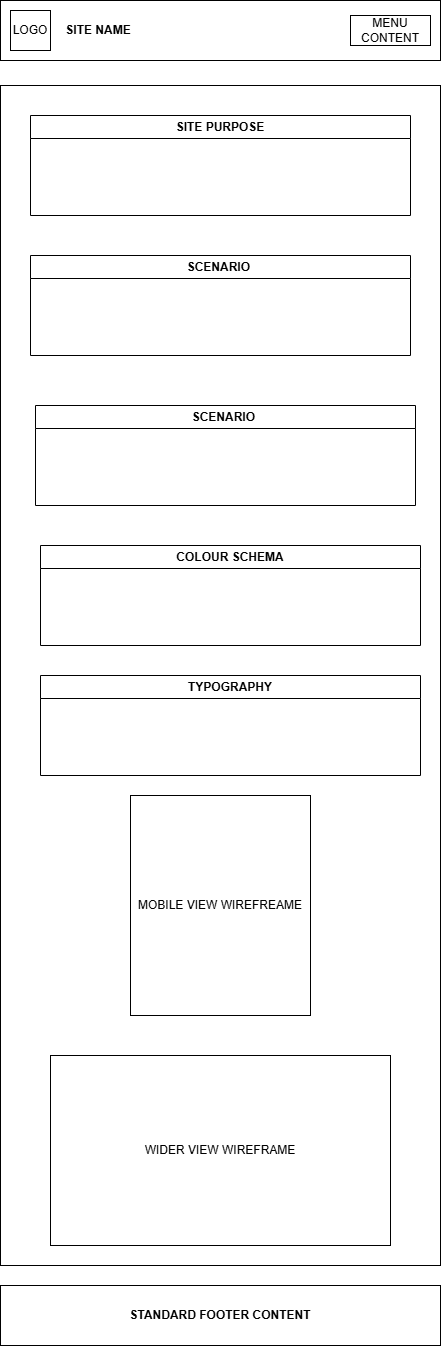

The diagram above was exported from draw.io. Its source (the exported page's mxGraphModel, read from the mxfile embedded in the PNG):
<mxGraphModel dx="947" dy="518" grid="1" gridSize="10" guides="1" tooltips="1" connect="1" arrows="1" fold="1" page="1" pageScale="1" pageWidth="850" pageHeight="1100" math="0" shadow="0">
  <root>
    <mxCell id="0" />
    <mxCell id="1" parent="0" />
    <mxCell id="XinoI0yZ0bVTM_5SswhD-23" parent="1" style="rounded=0;whiteSpace=wrap;html=1;" value="" vertex="1">
      <mxGeometry height="1180" width="440" x="160" y="170" as="geometry" />
    </mxCell>
    <mxCell id="XinoI0yZ0bVTM_5SswhD-1" parent="1" style="rounded=0;whiteSpace=wrap;html=1;align=left;" value="&lt;b&gt;&amp;nbsp; &amp;nbsp; &amp;nbsp; &amp;nbsp; &amp;nbsp; &amp;nbsp; &amp;nbsp; &amp;nbsp; &amp;nbsp; &amp;nbsp;SITE NAME&lt;/b&gt;" vertex="1">
      <mxGeometry height="60" width="440" x="160" y="85" as="geometry" />
    </mxCell>
    <mxCell id="XinoI0yZ0bVTM_5SswhD-3" parent="1" style="swimlane;whiteSpace=wrap;html=1;" value="SCENARIO&amp;nbsp;" vertex="1">
      <mxGeometry height="100" width="380" x="190" y="340" as="geometry" />
    </mxCell>
    <mxCell id="XinoI0yZ0bVTM_5SswhD-8" parent="1" style="whiteSpace=wrap;html=1;aspect=fixed;" value="LOGO" vertex="1">
      <mxGeometry height="40" width="40" x="170" y="95" as="geometry" />
    </mxCell>
    <mxCell id="XinoI0yZ0bVTM_5SswhD-9" parent="1" style="rounded=0;whiteSpace=wrap;html=1;" value="MENU CONTENT" vertex="1">
      <mxGeometry height="30" width="80" x="510" y="100" as="geometry" />
    </mxCell>
    <mxCell id="XinoI0yZ0bVTM_5SswhD-10" parent="1" style="rounded=0;whiteSpace=wrap;html=1;align=center;" value="&lt;b&gt;STANDARD FOOTER CONTENT&lt;/b&gt;" vertex="1">
      <mxGeometry height="60" width="440" x="160" y="1370" as="geometry" />
    </mxCell>
    <mxCell id="XinoI0yZ0bVTM_5SswhD-11" parent="1" style="swimlane;whiteSpace=wrap;html=1;" value="SCENARIO&amp;nbsp;" vertex="1">
      <mxGeometry height="100" width="380" x="195" y="490" as="geometry" />
    </mxCell>
    <mxCell id="XinoI0yZ0bVTM_5SswhD-16" parent="1" style="swimlane;whiteSpace=wrap;html=1;" value="COLOUR SCHEMA" vertex="1">
      <mxGeometry height="100" width="380" x="200" y="630" as="geometry" />
    </mxCell>
    <mxCell id="XinoI0yZ0bVTM_5SswhD-17" parent="1" style="swimlane;whiteSpace=wrap;html=1;" value="TYPOGRAPHY" vertex="1">
      <mxGeometry height="100" width="380" x="200" y="760" as="geometry" />
    </mxCell>
    <mxCell id="XinoI0yZ0bVTM_5SswhD-18" parent="1" style="rounded=0;whiteSpace=wrap;html=1;" value="MOBILE VIEW WIREFREAME" vertex="1">
      <mxGeometry height="220" width="180" x="290" y="880" as="geometry" />
    </mxCell>
    <mxCell id="XinoI0yZ0bVTM_5SswhD-19" parent="1" style="rounded=0;whiteSpace=wrap;html=1;" value="WIDER VIEW WIREFRAME" vertex="1">
      <mxGeometry height="190" width="340" x="210" y="1140" as="geometry" />
    </mxCell>
    <mxCell id="XinoI0yZ0bVTM_5SswhD-22" parent="1" style="swimlane;whiteSpace=wrap;html=1;" value="SITE PURPOSE" vertex="1">
      <mxGeometry height="100" width="380" x="190" y="200" as="geometry" />
    </mxCell>
  </root>
</mxGraphModel>